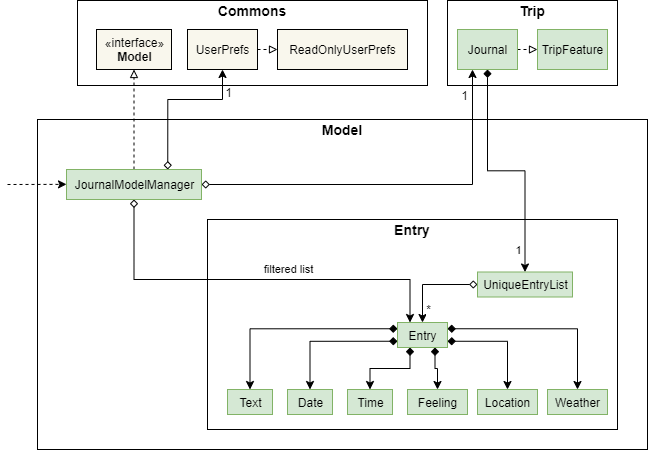

The diagram above was exported from draw.io. Its source (the exported page's mxGraphModel, read from the mxfile embedded in the PNG):
<mxGraphModel dx="782" dy="420" grid="1" gridSize="10" guides="1" tooltips="1" connect="1" arrows="1" fold="1" page="1" pageScale="1" pageWidth="1100" pageHeight="850" math="0" shadow="0">
  <root>
    <mxCell id="0" />
    <mxCell id="1" parent="0" />
    <mxCell id="2" value="" style="rounded=0;whiteSpace=wrap;html=1;strokeWidth=1;fillColor=none;" vertex="1" parent="1">
      <mxGeometry x="140" y="210" width="610" height="330" as="geometry" />
    </mxCell>
    <mxCell id="3" value="" style="rounded=0;whiteSpace=wrap;html=1;strokeWidth=1;fillColor=none;" vertex="1" parent="1">
      <mxGeometry x="310" y="310" width="410" height="210" as="geometry" />
    </mxCell>
    <mxCell id="4" value="" style="rounded=0;whiteSpace=wrap;html=1;strokeWidth=1;fillColor=none;" vertex="1" parent="1">
      <mxGeometry x="180" y="91" width="350" height="85" as="geometry" />
    </mxCell>
    <mxCell id="5" value="&lt;font style=&quot;font-size: 14px&quot;&gt;&lt;b&gt;Model&lt;/b&gt;&lt;/font&gt;" style="text;html=1;strokeColor=none;fillColor=none;align=center;verticalAlign=middle;whiteSpace=wrap;rounded=0;" vertex="1" parent="1">
      <mxGeometry x="425" y="210" width="40" height="20" as="geometry" />
    </mxCell>
    <mxCell id="6" value="" style="endArrow=classic;html=1;dashed=1;" edge="1" parent="1">
      <mxGeometry width="50" height="50" relative="1" as="geometry">
        <mxPoint x="110" y="275" as="sourcePoint" />
        <mxPoint x="169" y="274.86" as="targetPoint" />
        <Array as="points" />
      </mxGeometry>
    </mxCell>
    <mxCell id="7" value="«interface»&lt;br&gt;&lt;b&gt;Model&lt;/b&gt;" style="html=1;strokeWidth=1;fillColor=#F9F7ED;strokeColor=#000;" vertex="1" parent="1">
      <mxGeometry x="199" y="120" width="75" height="40" as="geometry" />
    </mxCell>
    <mxCell id="8" value="&lt;font style=&quot;font-size: 14px&quot;&gt;&lt;b&gt;Commons&lt;/b&gt;&lt;/font&gt;" style="text;html=1;strokeColor=none;fillColor=none;align=center;verticalAlign=middle;whiteSpace=wrap;rounded=0;" vertex="1" parent="1">
      <mxGeometry x="335" y="91" width="40" height="20" as="geometry" />
    </mxCell>
    <mxCell id="9" style="edgeStyle=orthogonalEdgeStyle;rounded=0;orthogonalLoop=1;jettySize=auto;html=1;exitX=0.5;exitY=0;exitDx=0;exitDy=0;entryX=0.5;entryY=1;entryDx=0;entryDy=0;dashed=1;endArrow=block;endFill=0;" edge="1" source="15" target="7" parent="1">
      <mxGeometry relative="1" as="geometry" />
    </mxCell>
    <mxCell id="10" style="edgeStyle=orthogonalEdgeStyle;rounded=0;orthogonalLoop=1;jettySize=auto;html=1;exitX=0.75;exitY=0;exitDx=0;exitDy=0;entryX=0.5;entryY=1;entryDx=0;entryDy=0;startArrow=diamond;startFill=0;endArrow=classic;endFill=1;" edge="1" source="15" target="17" parent="1">
      <mxGeometry relative="1" as="geometry">
        <Array as="points">
          <mxPoint x="270" y="190" />
          <mxPoint x="325" y="190" />
        </Array>
      </mxGeometry>
    </mxCell>
    <mxCell id="11" value="1" style="text;html=1;align=center;verticalAlign=middle;resizable=0;points=[];labelBackgroundColor=#ffffff;" vertex="1" connectable="0" parent="10">
      <mxGeometry x="0.6587" relative="1" as="geometry">
        <mxPoint x="5" y="-4" as="offset" />
      </mxGeometry>
    </mxCell>
    <mxCell id="12" value="filtered list" style="edgeStyle=orthogonalEdgeStyle;rounded=0;orthogonalLoop=1;jettySize=auto;html=1;exitX=0.5;exitY=1;exitDx=0;exitDy=0;entryX=0.25;entryY=0;entryDx=0;entryDy=0;startArrow=diamond;startFill=0;endArrow=classic;endFill=1;" edge="1" source="15" target="26" parent="1">
      <mxGeometry x="0.1704" y="10" relative="1" as="geometry">
        <Array as="points">
          <mxPoint x="237" y="370" />
          <mxPoint x="513" y="370" />
        </Array>
        <mxPoint x="1" as="offset" />
      </mxGeometry>
    </mxCell>
    <mxCell id="13" style="edgeStyle=orthogonalEdgeStyle;rounded=0;orthogonalLoop=1;jettySize=auto;html=1;exitX=1;exitY=0.5;exitDx=0;exitDy=0;entryX=0.25;entryY=1;entryDx=0;entryDy=0;startArrow=diamond;startFill=0;endArrow=classic;endFill=1;" edge="1" source="15" target="40" parent="1">
      <mxGeometry relative="1" as="geometry" />
    </mxCell>
    <mxCell id="14" value="1" style="text;html=1;align=center;verticalAlign=middle;resizable=0;points=[];labelBackgroundColor=#ffffff;" vertex="1" connectable="0" parent="13">
      <mxGeometry x="0.8684" relative="1" as="geometry">
        <mxPoint x="-9" as="offset" />
      </mxGeometry>
    </mxCell>
    <mxCell id="15" value="JournalModelManager" style="html=1;strokeWidth=1;fillColor=#d5e8d4;strokeColor=#82b366;" vertex="1" parent="1">
      <mxGeometry x="169" y="260" width="135" height="30" as="geometry" />
    </mxCell>
    <mxCell id="16" style="edgeStyle=orthogonalEdgeStyle;rounded=0;orthogonalLoop=1;jettySize=auto;html=1;exitX=1;exitY=0.5;exitDx=0;exitDy=0;entryX=0;entryY=0.5;entryDx=0;entryDy=0;dashed=1;startArrow=none;startFill=0;endArrow=block;endFill=0;" edge="1" source="17" target="18" parent="1">
      <mxGeometry relative="1" as="geometry" />
    </mxCell>
    <mxCell id="17" value="UserPrefs" style="html=1;strokeWidth=1;fillColor=#F9F7ED;strokeColor=#000;" vertex="1" parent="1">
      <mxGeometry x="290" y="120" width="70" height="40" as="geometry" />
    </mxCell>
    <mxCell id="18" value="ReadOnlyUserPrefs" style="html=1;strokeWidth=1;fillColor=#F9F7ED;strokeColor=#000;" vertex="1" parent="1">
      <mxGeometry x="380" y="120" width="130" height="40" as="geometry" />
    </mxCell>
    <mxCell id="19" value="&lt;font style=&quot;font-size: 14px&quot;&gt;&lt;b&gt;Entry&lt;/b&gt;&lt;/font&gt;" style="text;html=1;strokeColor=none;fillColor=none;align=center;verticalAlign=middle;whiteSpace=wrap;rounded=0;" vertex="1" parent="1">
      <mxGeometry x="495" y="310" width="40" height="20" as="geometry" />
    </mxCell>
    <mxCell id="20" style="edgeStyle=orthogonalEdgeStyle;rounded=0;orthogonalLoop=1;jettySize=auto;html=1;exitX=0;exitY=0.25;exitDx=0;exitDy=0;entryX=0.5;entryY=0;entryDx=0;entryDy=0;startArrow=diamond;startFill=1;endArrow=classic;endFill=1;" edge="1" source="26" target="27" parent="1">
      <mxGeometry relative="1" as="geometry" />
    </mxCell>
    <mxCell id="21" style="edgeStyle=orthogonalEdgeStyle;rounded=0;orthogonalLoop=1;jettySize=auto;html=1;exitX=0;exitY=0.75;exitDx=0;exitDy=0;entryX=0.5;entryY=0;entryDx=0;entryDy=0;startArrow=diamond;startFill=1;endArrow=classic;endFill=1;" edge="1" source="26" target="28" parent="1">
      <mxGeometry relative="1" as="geometry" />
    </mxCell>
    <mxCell id="22" style="edgeStyle=orthogonalEdgeStyle;rounded=0;orthogonalLoop=1;jettySize=auto;html=1;exitX=0.25;exitY=1;exitDx=0;exitDy=0;entryX=0.5;entryY=0;entryDx=0;entryDy=0;startArrow=diamond;startFill=1;endArrow=classic;endFill=1;" edge="1" source="26" target="29" parent="1">
      <mxGeometry relative="1" as="geometry" />
    </mxCell>
    <mxCell id="23" style="edgeStyle=orthogonalEdgeStyle;rounded=0;orthogonalLoop=1;jettySize=auto;html=1;exitX=0.75;exitY=1;exitDx=0;exitDy=0;entryX=0.5;entryY=0;entryDx=0;entryDy=0;startArrow=diamond;startFill=1;endArrow=classic;endFill=1;" edge="1" source="26" target="30" parent="1">
      <mxGeometry relative="1" as="geometry" />
    </mxCell>
    <mxCell id="24" style="edgeStyle=orthogonalEdgeStyle;rounded=0;orthogonalLoop=1;jettySize=auto;html=1;exitX=1;exitY=0.75;exitDx=0;exitDy=0;entryX=0.5;entryY=0;entryDx=0;entryDy=0;startArrow=diamond;startFill=1;endArrow=classic;endFill=1;" edge="1" source="26" target="31" parent="1">
      <mxGeometry relative="1" as="geometry" />
    </mxCell>
    <mxCell id="25" style="edgeStyle=orthogonalEdgeStyle;rounded=0;orthogonalLoop=1;jettySize=auto;html=1;exitX=1;exitY=0.25;exitDx=0;exitDy=0;entryX=0.5;entryY=0;entryDx=0;entryDy=0;startArrow=diamond;startFill=1;endArrow=classic;endFill=1;" edge="1" source="26" target="32" parent="1">
      <mxGeometry relative="1" as="geometry" />
    </mxCell>
    <mxCell id="26" value="Entry" style="html=1;strokeWidth=1;fillColor=#d5e8d4;strokeColor=#82b366;" vertex="1" parent="1">
      <mxGeometry x="500" y="413" width="50" height="25" as="geometry" />
    </mxCell>
    <mxCell id="27" value="Text" style="html=1;strokeWidth=1;fillColor=#d5e8d4;strokeColor=#82b366;" vertex="1" parent="1">
      <mxGeometry x="330" y="480" width="45" height="25" as="geometry" />
    </mxCell>
    <mxCell id="28" value="Date" style="html=1;strokeWidth=1;fillColor=#d5e8d4;strokeColor=#82b366;" vertex="1" parent="1">
      <mxGeometry x="390" y="480" width="45" height="25" as="geometry" />
    </mxCell>
    <mxCell id="29" value="Time" style="html=1;strokeWidth=1;fillColor=#d5e8d4;strokeColor=#82b366;" vertex="1" parent="1">
      <mxGeometry x="450" y="480" width="45" height="25" as="geometry" />
    </mxCell>
    <mxCell id="30" value="Feeling" style="html=1;strokeWidth=1;fillColor=#d5e8d4;strokeColor=#82b366;" vertex="1" parent="1">
      <mxGeometry x="510" y="480" width="60" height="25" as="geometry" />
    </mxCell>
    <mxCell id="31" value="Location" style="html=1;strokeWidth=1;fillColor=#d5e8d4;strokeColor=#82b366;" vertex="1" parent="1">
      <mxGeometry x="580" y="480" width="60" height="25" as="geometry" />
    </mxCell>
    <mxCell id="32" value="Weather" style="html=1;strokeWidth=1;fillColor=#d5e8d4;strokeColor=#82b366;" vertex="1" parent="1">
      <mxGeometry x="650" y="480" width="60" height="25" as="geometry" />
    </mxCell>
    <mxCell id="33" style="edgeStyle=orthogonalEdgeStyle;rounded=0;orthogonalLoop=1;jettySize=auto;html=1;exitX=0;exitY=0.5;exitDx=0;exitDy=0;entryX=0.5;entryY=0;entryDx=0;entryDy=0;startArrow=diamond;startFill=0;endArrow=classic;endFill=1;" edge="1" source="35" target="26" parent="1">
      <mxGeometry relative="1" as="geometry" />
    </mxCell>
    <mxCell id="34" value="*" style="text;html=1;align=center;verticalAlign=middle;resizable=0;points=[];labelBackgroundColor=#ffffff;" vertex="1" connectable="0" parent="33">
      <mxGeometry x="0.1828" y="8" relative="1" as="geometry">
        <mxPoint x="-3" y="24.83" as="offset" />
      </mxGeometry>
    </mxCell>
    <mxCell id="35" value="UniqueEntryList" style="html=1;strokeWidth=1;fillColor=#d5e8d4;strokeColor=#82b366;" vertex="1" parent="1">
      <mxGeometry x="580" y="362.5" width="95" height="25" as="geometry" />
    </mxCell>
    <mxCell id="36" value="" style="rounded=0;whiteSpace=wrap;html=1;strokeWidth=1;fillColor=none;" vertex="1" parent="1">
      <mxGeometry x="550" y="91" width="170" height="85" as="geometry" />
    </mxCell>
    <mxCell id="37" value="&lt;font style=&quot;font-size: 14px&quot;&gt;&lt;b&gt;Trip&lt;/b&gt;&lt;/font&gt;" style="text;html=1;strokeColor=none;fillColor=none;align=center;verticalAlign=middle;whiteSpace=wrap;rounded=0;" vertex="1" parent="1">
      <mxGeometry x="615" y="91" width="40" height="20" as="geometry" />
    </mxCell>
    <mxCell id="38" value="1" style="edgeStyle=orthogonalEdgeStyle;rounded=0;orthogonalLoop=1;jettySize=auto;html=1;exitX=0.5;exitY=1;exitDx=0;exitDy=0;entryX=0.5;entryY=0;entryDx=0;entryDy=0;startArrow=diamond;startFill=1;endArrow=classic;endFill=1;" edge="1" source="40" target="35" parent="1">
      <mxGeometry x="0.8125" y="-7" relative="1" as="geometry">
        <mxPoint as="offset" />
      </mxGeometry>
    </mxCell>
    <mxCell id="39" style="edgeStyle=orthogonalEdgeStyle;rounded=0;orthogonalLoop=1;jettySize=auto;html=1;exitX=1;exitY=0.5;exitDx=0;exitDy=0;entryX=0;entryY=0.5;entryDx=0;entryDy=0;startArrow=none;startFill=0;endArrow=block;endFill=0;dashed=1;" edge="1" source="40" target="41" parent="1">
      <mxGeometry relative="1" as="geometry" />
    </mxCell>
    <mxCell id="40" value="Journal" style="html=1;strokeWidth=1;fillColor=#d5e8d4;strokeColor=#82b366;" vertex="1" parent="1">
      <mxGeometry x="560" y="120" width="60" height="40" as="geometry" />
    </mxCell>
    <mxCell id="41" value="TripFeature" style="html=1;strokeWidth=1;fillColor=#d5e8d4;strokeColor=#82b366;" vertex="1" parent="1">
      <mxGeometry x="640" y="120" width="70" height="40" as="geometry" />
    </mxCell>
  </root>
</mxGraphModel>